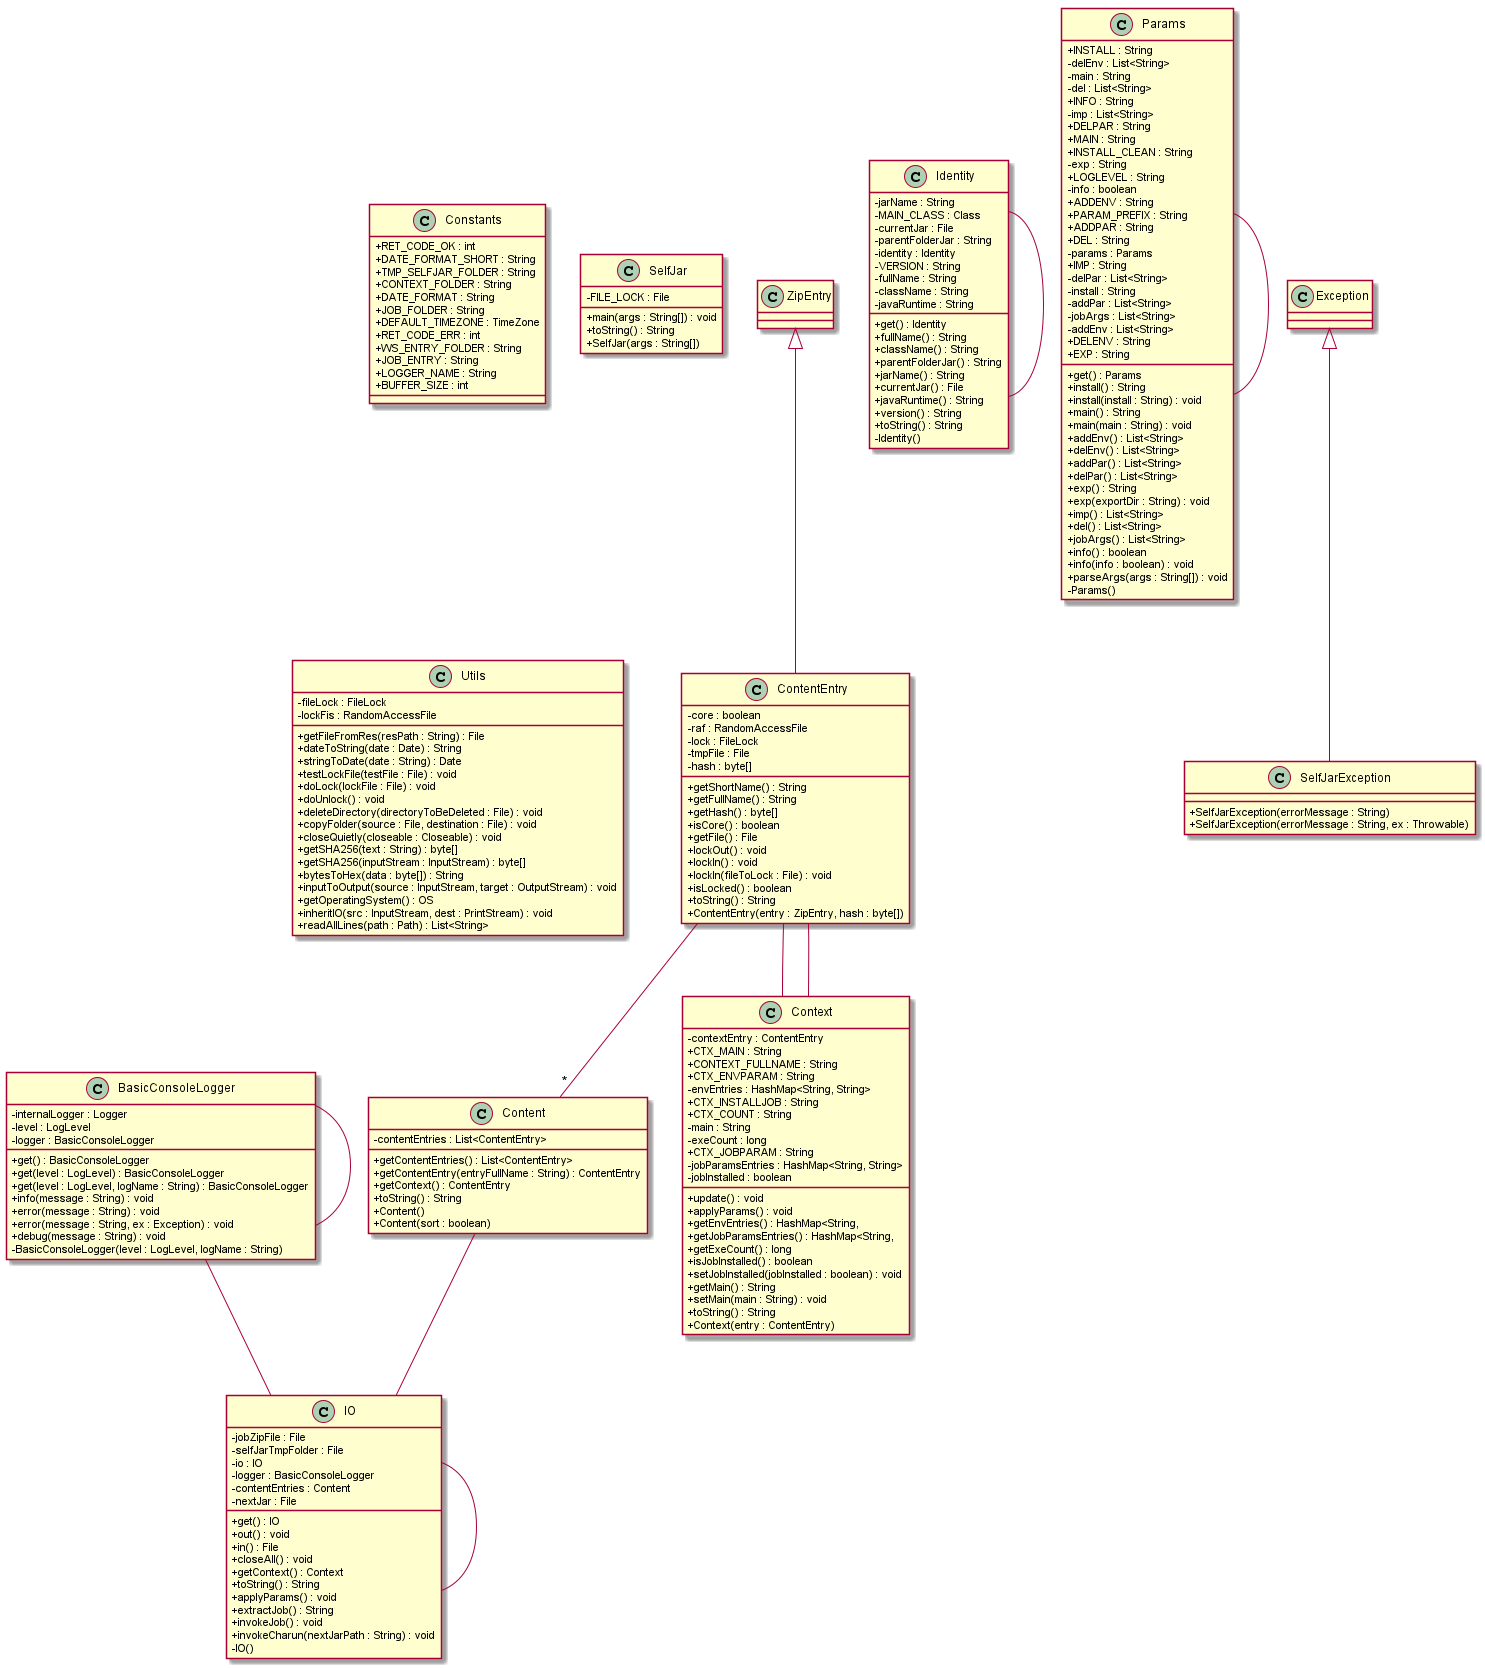

The diagram above was rendered by PlantUML. Its source (embedded in the PNG):
@startuml
skinparam classAttributeIconSize 0
class BasicConsoleLogger{
+ get() : BasicConsoleLogger
+ get(level : LogLevel) : BasicConsoleLogger
+ get(level : LogLevel, logName : String) : BasicConsoleLogger
+ info(message : String) : void
+ error(message : String) : void
+ error(message : String, ex : Exception) : void
+ debug(message : String) : void
- BasicConsoleLogger(level : LogLevel, logName : String)
- internalLogger : Logger
- level : LogLevel
- logger : BasicConsoleLogger
}
class Constants{
+ RET_CODE_OK : int
+ DATE_FORMAT_SHORT : String
+ TMP_SELFJAR_FOLDER : String
+ CONTEXT_FOLDER : String
+ DATE_FORMAT : String
+ JOB_FOLDER : String
+ DEFAULT_TIMEZONE : TimeZone
+ RET_CODE_ERR : int
+ WS_ENTRY_FOLDER : String
+ JOB_ENTRY : String
+ LOGGER_NAME : String
+ BUFFER_SIZE : int
}
class Content{
+ getContentEntries() : List<ContentEntry>
+ getContentEntry(entryFullName : String) : ContentEntry
+ getContext() : ContentEntry
+ toString() : String
+ Content()
+ Content(sort : boolean)
- contentEntries : List<ContentEntry>
}
ZipEntry <|-- ContentEntry
class ContentEntry{
+ getShortName() : String
+ getFullName() : String
+ getHash() : byte[]
+ isCore() : boolean
+ getFile() : File
+ lockOut() : void
+ lockIn() : void
+ lockIn(fileToLock : File) : void
+ isLocked() : boolean
+ toString() : String
+ ContentEntry(entry : ZipEntry, hash : byte[])
- core : boolean
- raf : RandomAccessFile
- lock : FileLock
- tmpFile : File
- hash : byte[]
}
class Context{
+ update() : void
+ applyParams() : void
+ getEnvEntries() : HashMap<String,
+ getJobParamsEntries() : HashMap<String,
+ getExeCount() : long
+ isJobInstalled() : boolean
+ setJobInstalled(jobInstalled : boolean) : void
+ getMain() : String
+ setMain(main : String) : void
+ toString() : String
+ Context(entry : ContentEntry)
- contextEntry : ContentEntry
+ CTX_MAIN : String
+ CONTEXT_FULLNAME : String
+ CTX_ENVPARAM : String
- envEntries : HashMap<String, String>
+ CTX_INSTALLJOB : String
+ CTX_COUNT : String
- main : String
- exeCount : long
+ CTX_JOBPARAM : String
- jobParamsEntries : HashMap<String, String>
- jobInstalled : boolean
}
class Identity{
+ get() : Identity
+ fullName() : String
+ className() : String
+ parentFolderJar() : String
+ jarName() : String
+ currentJar() : File
+ javaRuntime() : String
+ version() : String
+ toString() : String
- Identity()
- jarName : String
- MAIN_CLASS : Class
- currentJar : File
- parentFolderJar : String
- identity : Identity
- VERSION : String
- fullName : String
- className : String
- javaRuntime : String
}
class IO{
+ get() : IO
+ out() : void
+ in() : File
+ closeAll() : void
+ getContext() : Context
+ toString() : String
+ applyParams() : void
+ extractJob() : String
+ invokeJob() : void
+ invokeCharun(nextJarPath : String) : void
- IO()
- jobZipFile : File
- selfJarTmpFolder : File
- io : IO
- logger : BasicConsoleLogger
- contentEntries : Content
- nextJar : File
}
class Params{
+ get() : Params
+ install() : String
+ install(install : String) : void
+ main() : String
+ main(main : String) : void
+ addEnv() : List<String>
+ delEnv() : List<String>
+ addPar() : List<String>
+ delPar() : List<String>
+ exp() : String
+ exp(exportDir : String) : void
+ imp() : List<String>
+ del() : List<String>
+ jobArgs() : List<String>
+ info() : boolean
+ info(info : boolean) : void
+ parseArgs(args : String[]) : void
- Params()
+ INSTALL : String
- delEnv : List<String>
- main : String
- del : List<String>
+ INFO : String
- imp : List<String>
+ DELPAR : String
+ MAIN : String
+ INSTALL_CLEAN : String
- exp : String
+ LOGLEVEL : String
- info : boolean
+ ADDENV : String
+ PARAM_PREFIX : String
+ ADDPAR : String
+ DEL : String
- params : Params
+ IMP : String
- delPar : List<String>
- install : String
- addPar : List<String>
- jobArgs : List<String>
- addEnv : List<String>
+ DELENV : String
+ EXP : String
}
class SelfJar{
+ main(args : String[]) : void
+ toString() : String
+ SelfJar(args : String[])
- FILE_LOCK : File
}
Exception <|-- SelfJarException
class SelfJarException{
+ SelfJarException(errorMessage : String)
+ SelfJarException(errorMessage : String, ex : Throwable)
}
class Utils{
+ getFileFromRes(resPath : String) : File
+ dateToString(date : Date) : String
+ stringToDate(date : String) : Date
+ testLockFile(testFile : File) : void
+ doLock(lockFile : File) : void
+ doUnlock() : void
+ deleteDirectory(directoryToBeDeleted : File) : void
+ copyFolder(source : File, destination : File) : void
+ closeQuietly(closeable : Closeable) : void
+ getSHA256(text : String) : byte[]
+ getSHA256(inputStream : InputStream) : byte[]
+ bytesToHex(data : byte[]) : String
+ inputToOutput(source : InputStream, target : OutputStream) : void
+ getOperatingSystem() : OS
+ inheritIO(src : InputStream, dest : PrintStream) : void
+ readAllLines(path : Path) : List<String>
- fileLock : FileLock
- lockFis : RandomAccessFile
}
ContentEntry -- Context
ContentEntry -- Context
ContentEntry -- "*" Content
Content -- IO
IO -- IO
BasicConsoleLogger -- IO
Params -- Params
Identity -- Identity
BasicConsoleLogger -- BasicConsoleLogger
@enduml